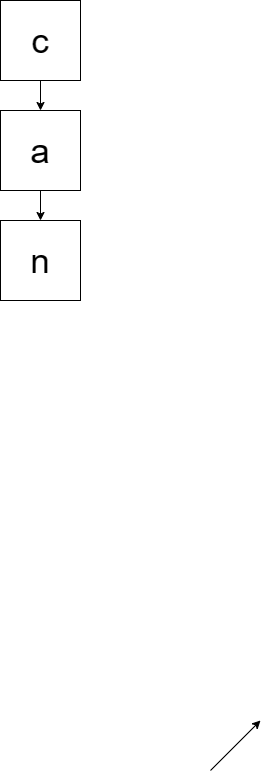

The diagram above was exported from draw.io. Its source (the exported page's mxGraphModel, read from the mxfile embedded in the PNG):
<mxGraphModel dx="586" dy="1625" grid="1" gridSize="10" guides="1" tooltips="1" connect="1" arrows="1" fold="1" page="1" pageScale="1" pageWidth="850" pageHeight="1100" math="0" shadow="0">
  <root>
    <mxCell id="0" />
    <mxCell id="1" parent="0" />
    <mxCell id="-3C4OX0NfFz8gQGs1BJ_-9" style="edgeStyle=orthogonalEdgeStyle;rounded=0;orthogonalLoop=1;jettySize=auto;html=1;exitX=0.5;exitY=1;exitDx=0;exitDy=0;entryX=0.5;entryY=0;entryDx=0;entryDy=0;" edge="1" parent="1" source="-3C4OX0NfFz8gQGs1BJ_-2" target="-3C4OX0NfFz8gQGs1BJ_-4">
      <mxGeometry relative="1" as="geometry" />
    </mxCell>
    <mxCell id="-3C4OX0NfFz8gQGs1BJ_-2" value="" style="whiteSpace=wrap;html=1;aspect=fixed;" vertex="1" parent="1">
      <mxGeometry x="70" y="80" width="80" height="80" as="geometry" />
    </mxCell>
    <mxCell id="-3C4OX0NfFz8gQGs1BJ_-3" value="c" style="text;html=1;align=center;verticalAlign=middle;whiteSpace=wrap;rounded=0;fontSize=35;" vertex="1" parent="1">
      <mxGeometry x="80" y="105" width="60" height="30" as="geometry" />
    </mxCell>
    <mxCell id="-3C4OX0NfFz8gQGs1BJ_-10" style="edgeStyle=orthogonalEdgeStyle;rounded=0;orthogonalLoop=1;jettySize=auto;html=1;exitX=0.5;exitY=1;exitDx=0;exitDy=0;entryX=0.5;entryY=0;entryDx=0;entryDy=0;" edge="1" parent="1" source="-3C4OX0NfFz8gQGs1BJ_-4" target="-3C4OX0NfFz8gQGs1BJ_-6">
      <mxGeometry relative="1" as="geometry" />
    </mxCell>
    <mxCell id="-3C4OX0NfFz8gQGs1BJ_-4" value="" style="whiteSpace=wrap;html=1;aspect=fixed;" vertex="1" parent="1">
      <mxGeometry x="70" y="190" width="80" height="80" as="geometry" />
    </mxCell>
    <mxCell id="-3C4OX0NfFz8gQGs1BJ_-5" value="a" style="text;html=1;align=center;verticalAlign=middle;whiteSpace=wrap;rounded=0;fontSize=35;" vertex="1" parent="1">
      <mxGeometry x="80" y="215" width="60" height="30" as="geometry" />
    </mxCell>
    <mxCell id="-3C4OX0NfFz8gQGs1BJ_-6" value="" style="whiteSpace=wrap;html=1;aspect=fixed;" vertex="1" parent="1">
      <mxGeometry x="70" y="300" width="80" height="80" as="geometry" />
    </mxCell>
    <mxCell id="-3C4OX0NfFz8gQGs1BJ_-7" value="n" style="text;html=1;align=center;verticalAlign=middle;whiteSpace=wrap;rounded=0;fontSize=35;" vertex="1" parent="1">
      <mxGeometry x="80" y="325" width="60" height="30" as="geometry" />
    </mxCell>
    <mxCell id="-3C4OX0NfFz8gQGs1BJ_-8" value="" style="endArrow=classic;html=1;rounded=0;" edge="1" parent="1">
      <mxGeometry width="50" height="50" relative="1" as="geometry">
        <mxPoint x="280" y="850" as="sourcePoint" />
        <mxPoint x="330" y="800" as="targetPoint" />
      </mxGeometry>
    </mxCell>
  </root>
</mxGraphModel>